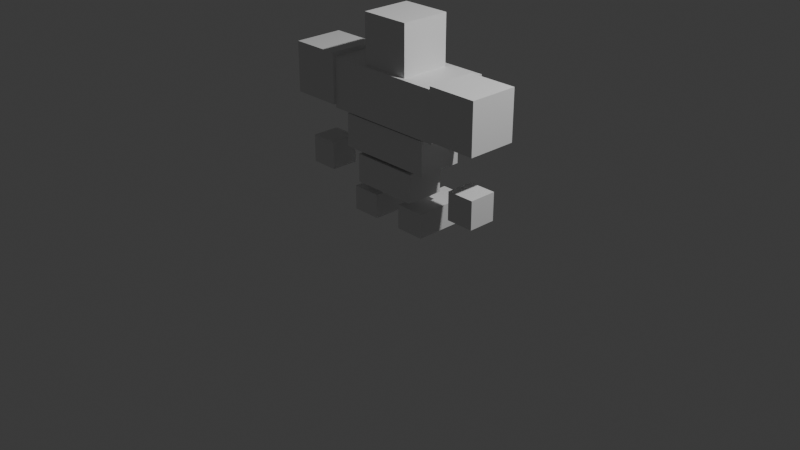 # Source: enemy2.blend  (saved by Blender 4.5.88; exported with 4.5.12 LTS)
import bpy
from mathutils import Matrix  # noqa: F401  (used for matrix-valued properties, if any)

bpy.ops.wm.read_factory_settings(use_empty=True)
scene = bpy.context.scene
scene.name = 'Scene'

# ---- collections
col_collection = bpy.data.collections.new('Collection'); scene.collection.children.link(col_collection)

# ---- materials (node trees are filled in below, after node groups)
mat_material = bpy.data.materials.new('Material')
mat_material.alpha_threshold = 0.0
mat_material.roughness = 0.5
mat_material.line_color = (0.0, 0.0, 0.0, 1.0)
mat_material_001 = bpy.data.materials.new('Material.001')
mat_material_001.alpha_threshold = 0.0
mat_material_001.roughness = 0.5
mat_material_001.line_color = (0.0, 0.0, 0.0, 1.0)
mat_material_002 = bpy.data.materials.new('Material.002')
mat_material_002.alpha_threshold = 0.0
mat_material_002.roughness = 0.5
mat_material_002.line_color = (0.0, 0.0, 0.0, 1.0)

# ---- material node trees
mat_material.use_nodes = True; mat_material.node_tree.nodes.clear()
_N = mat_material.node_tree.nodes; _L = mat_material.node_tree.links
n0 = _N.new('ShaderNodeOutputMaterial'); n0.name = 'Material Output'; n0.location = (300, 300)
n1 = _N.new('ShaderNodeBsdfPrincipled'); n1.name = 'Principled BSDF'; n1.location = (10, 300)
n1.inputs[3].default_value = 1.45
_L.new(n1.outputs[0], n0.inputs[0])
n0.is_active_output = True
mat_material_001.use_nodes = True; mat_material_001.node_tree.nodes.clear()
_N = mat_material_001.node_tree.nodes; _L = mat_material_001.node_tree.links
n0 = _N.new('ShaderNodeOutputMaterial'); n0.name = 'Material Output'; n0.location = (300, 300)
n1 = _N.new('ShaderNodeBsdfPrincipled'); n1.name = 'Principled BSDF'; n1.location = (10, 300)
n1.inputs[3].default_value = 1.45
_L.new(n1.outputs[0], n0.inputs[0])
n0.is_active_output = True
mat_material_002.use_nodes = True; mat_material_002.node_tree.nodes.clear()
_N = mat_material_002.node_tree.nodes; _L = mat_material_002.node_tree.links
n0 = _N.new('ShaderNodeOutputMaterial'); n0.name = 'Material Output'; n0.location = (300, 300)
n1 = _N.new('ShaderNodeBsdfPrincipled'); n1.name = 'Principled BSDF'; n1.location = (10, 300)
n1.inputs[3].default_value = 1.45
_L.new(n1.outputs[0], n0.inputs[0])
n0.is_active_output = True

# ---- world
world_world = bpy.data.worlds.new('World'); scene.world = world_world
world_world.use_nodes = True; world_world.node_tree.nodes.clear()
_N = world_world.node_tree.nodes; _L = world_world.node_tree.links
n0 = _N.new('ShaderNodeOutputWorld'); n0.name = 'World Output'; n0.location = (300, 300)
n1 = _N.new('ShaderNodeBackground'); n1.name = 'Background'; n1.location = (10, 300)
n1.inputs[0].default_value = (0.05088, 0.05088, 0.05088, 1.0)
_L.new(n1.outputs[0], n0.inputs[0])
n0.is_active_output = True
world_world.color = (0.05088, 0.05088, 0.05088)
world_world.sun_shadow_jitter_overblur = 0.0

# ---- cameras
cam_camera = bpy.data.cameras.new('Camera')
cam_camera.clip_end = 100.0
cam_camera.ortho_scale = 7.314

# ---- lights
light_light = bpy.data.lights.new('Light', 'POINT')
light_light.energy = 1000.0
light_light.shadow_soft_size = 0.1

# ---- meshes
me_cube = bpy.data.meshes.new('Cube')
me_cube.from_pydata([(0.425, 0.6733, 1.598), (0.425, 0.6733, 1.072), (0.425, -0.6733, 1.598), (0.425, -0.6733, 1.072), (-0.2281, 0.6733, 1.598), (-0.2281, 0.6733, 1.072), (-0.2281, -0.6733, 1.598), (-0.2281, -0.6733, 1.072)], [], [(0, 4, 6, 2), (3, 2, 6, 7), (7, 6, 4, 5), (5, 1, 3, 7), (1, 0, 2, 3), (5, 4, 0, 1)])
_uv = me_cube.uv_layers.new(name='UVMap')
_uv.uv.foreach_set('vector', [0.625, 0.5, 0.875, 0.5, 0.875, 0.75, 0.625, 0.75, 0.375, 0.75, 0.625, 0.75, 0.625, 1.0, 0.375, 1.0, 0.375, 0.0, 0.625, 0.0, 0.625, 0.25, 0.375, 0.25, 0.125, 0.5, 0.375, 0.5, 0.375, 0.75, 0.125, 0.75, 0.375, 0.5, 0.625, 0.5, 0.625, 0.75, 0.375, 0.75, 0.375, 0.25, 0.625, 0.25, 0.625, 0.5, 0.375, 0.5])
me_cube.materials.append(mat_material)
me_cube.use_mirror_vertex_groups = False
me_cube.update()
me_x = bpy.data.meshes.new('立方体')
me_x.from_pydata([(-0.1599, 0.1574, 0.004013), (-0.1599, 0.1574, 0.2634), (-0.1599, 0.4734, 0.004013), (-0.1599, 0.4734, 0.2634), (0.4854, 0.1574, 0.004013), (0.4854, 0.1574, 0.2634), (0.4854, 0.4734, 0.004013), (0.4854, 0.4734, 0.2634)], [], [(0, 1, 3, 2), (2, 3, 7, 6), (6, 7, 5, 4), (4, 5, 1, 0), (2, 6, 4, 0), (7, 3, 1, 5)])
_uv = me_x.uv_layers.new(name='UVマップ')
_uv.uv.foreach_set('vector', [0.375, 0.0, 0.625, 0.0, 0.625, 0.25, 0.375, 0.25, 0.375, 0.25, 0.625, 0.25, 0.625, 0.5, 0.375, 0.5, 0.375, 0.5, 0.625, 0.5, 0.625, 0.75, 0.375, 0.75, 0.375, 0.75, 0.625, 0.75, 0.625, 1.0, 0.375, 1.0, 0.125, 0.5, 0.375, 0.5, 0.375, 0.75, 0.125, 0.75, 0.625, 0.5, 0.875, 0.5, 0.875, 0.75, 0.625, 0.75])
_ca = me_x.color_attributes.new('属性', 'BYTE_COLOR', 'CORNER')
_ca.data.foreach_set('color', [1.0, 1.0, 1.0, 1.0, 1.0, 1.0, 1.0, 1.0, 1.0, 1.0, 1.0, 1.0, 1.0, 1.0, 1.0, 1.0, 1.0, 1.0, 1.0, 1.0, 1.0, 1.0, 1.0, 1.0, 1.0, 1.0, 1.0, 1.0, 1.0, 1.0, 1.0, 1.0, 1.0, 1.0, 1.0, 1.0, 1.0, 1.0, 1.0, 1.0, 1.0, 1.0, 1.0, 1.0, 1.0, 1.0, 1.0, 1.0, 1.0, 1.0, 1.0, 1.0, 1.0, 1.0, 1.0, 1.0, 1.0, 1.0, 1.0, 1.0, 1.0, 1.0, 1.0, 1.0, 1.0, 1.0, 1.0, 1.0, 1.0, 1.0, 1.0, 1.0, 1.0, 1.0, 1.0, 1.0, 1.0, 1.0, 1.0, 1.0, 1.0, 1.0, 1.0, 1.0, 1.0, 1.0, 1.0, 1.0, 1.0, 1.0, 1.0, 1.0, 1.0, 1.0, 1.0, 1.0])
me_x.update()
me_cube_001 = bpy.data.meshes.new('Cube.001')
me_cube_001.from_pydata([(0.2067, 0.3657, 0.661), (0.2067, 0.3657, 0.3584), (0.2067, -0.3657, 0.661), (0.2067, -0.3657, 0.3584), (-0.2067, 0.3657, 0.661), (-0.2067, 0.3657, 0.3584), (-0.2067, -0.3657, 0.661), (-0.2067, -0.3657, 0.3584)], [], [(0, 4, 6, 2), (3, 2, 6, 7), (7, 6, 4, 5), (5, 1, 3, 7), (1, 0, 2, 3), (5, 4, 0, 1)])
_uv = me_cube_001.uv_layers.new(name='UVMap')
_uv.uv.foreach_set('vector', [0.625, 0.5, 0.875, 0.5, 0.875, 0.75, 0.625, 0.75, 0.375, 0.75, 0.625, 0.75, 0.625, 1.0, 0.375, 1.0, 0.375, 0.0, 0.625, 0.0, 0.625, 0.25, 0.375, 0.25, 0.125, 0.5, 0.375, 0.5, 0.375, 0.75, 0.125, 0.75, 0.375, 0.5, 0.625, 0.5, 0.625, 0.75, 0.375, 0.75, 0.375, 0.25, 0.625, 0.25, 0.625, 0.5, 0.375, 0.5])
me_cube_001.materials.append(mat_material_001)
me_cube_001.use_mirror_vertex_groups = False
me_cube_001.update()
me_cube_002 = bpy.data.meshes.new('Cube.002')
me_cube_002.from_pydata([(0.2832, 0.5244, 1.049), (0.2832, 0.5244, 0.6927), (0.2832, -0.5244, 1.049), (0.2832, -0.5244, 0.6927), (-0.2045, 0.5244, 1.049), (-0.2045, 0.5244, 0.6927), (-0.2045, -0.5244, 1.049), (-0.2045, -0.5244, 0.6927)], [], [(0, 4, 6, 2), (3, 2, 6, 7), (7, 6, 4, 5), (5, 1, 3, 7), (1, 0, 2, 3), (5, 4, 0, 1)])
_uv = me_cube_002.uv_layers.new(name='UVMap')
_uv.uv.foreach_set('vector', [0.625, 0.5, 0.875, 0.5, 0.875, 0.75, 0.625, 0.75, 0.375, 0.75, 0.625, 0.75, 0.625, 1.0, 0.375, 1.0, 0.375, 0.0, 0.625, 0.0, 0.625, 0.25, 0.375, 0.25, 0.125, 0.5, 0.375, 0.5, 0.375, 0.75, 0.125, 0.75, 0.375, 0.5, 0.625, 0.5, 0.625, 0.75, 0.375, 0.75, 0.375, 0.25, 0.625, 0.25, 0.625, 0.5, 0.375, 0.5])
_ca = me_cube_002.color_attributes.new('属性', 'BYTE_COLOR', 'CORNER')
_ca.data.foreach_set('color', [1.0, 1.0, 1.0, 1.0, 1.0, 1.0, 1.0, 1.0, 1.0, 1.0, 1.0, 1.0, 1.0, 1.0, 1.0, 1.0, 1.0, 1.0, 1.0, 1.0, 1.0, 1.0, 1.0, 1.0, 1.0, 1.0, 1.0, 1.0, 1.0, 1.0, 1.0, 1.0, 1.0, 1.0, 1.0, 1.0, 1.0, 1.0, 1.0, 1.0, 1.0, 1.0, 1.0, 1.0, 1.0, 1.0, 1.0, 1.0, 1.0, 1.0, 1.0, 1.0, 1.0, 1.0, 1.0, 1.0, 1.0, 1.0, 1.0, 1.0, 1.0, 1.0, 1.0, 1.0, 1.0, 1.0, 1.0, 1.0, 1.0, 1.0, 1.0, 1.0, 1.0, 1.0, 1.0, 1.0, 1.0, 1.0, 1.0, 1.0, 1.0, 1.0, 1.0, 1.0, 1.0, 1.0, 1.0, 1.0, 1.0, 1.0, 1.0, 1.0, 1.0, 1.0, 1.0, 1.0])
me_cube_002.materials.append(mat_material_002)
me_cube_002.use_mirror_vertex_groups = False
me_cube_002.update()
me_001 = bpy.data.meshes.new('立方体.001')
me_001.from_pydata([(-0.9121, 2.384, 3.947), (-0.9121, 2.384, 5.849), (-0.9121, 4.286, 3.947), (-0.9121, 4.286, 5.849), (0.9898, 2.384, 3.947), (0.9898, 2.384, 5.849), (0.9898, 4.286, 3.947), (0.9898, 4.286, 5.849)], [], [(0, 1, 3, 2), (2, 3, 7, 6), (6, 7, 5, 4), (4, 5, 1, 0), (2, 6, 4, 0), (7, 3, 1, 5)])
_uv = me_001.uv_layers.new(name='UVマップ')
_uv.uv.foreach_set('vector', [0.375, 0.0, 0.625, 0.0, 0.625, 0.25, 0.375, 0.25, 0.375, 0.25, 0.625, 0.25, 0.625, 0.5, 0.375, 0.5, 0.375, 0.5, 0.625, 0.5, 0.625, 0.75, 0.375, 0.75, 0.375, 0.75, 0.625, 0.75, 0.625, 1.0, 0.375, 1.0, 0.125, 0.5, 0.375, 0.5, 0.375, 0.75, 0.125, 0.75, 0.625, 0.5, 0.875, 0.5, 0.875, 0.75, 0.625, 0.75])
_ca = me_001.color_attributes.new('属性', 'BYTE_COLOR', 'CORNER')
_ca.data.foreach_set('color', [1.0, 1.0, 1.0, 1.0, 1.0, 1.0, 1.0, 1.0, 1.0, 1.0, 1.0, 1.0, 1.0, 1.0, 1.0, 1.0, 1.0, 1.0, 1.0, 1.0, 1.0, 1.0, 1.0, 1.0, 1.0, 1.0, 1.0, 1.0, 1.0, 1.0, 1.0, 1.0, 1.0, 1.0, 1.0, 1.0, 1.0, 1.0, 1.0, 1.0, 1.0, 1.0, 1.0, 1.0, 1.0, 1.0, 1.0, 1.0, 1.0, 1.0, 1.0, 1.0, 1.0, 1.0, 1.0, 1.0, 1.0, 1.0, 1.0, 1.0, 1.0, 1.0, 1.0, 1.0, 1.0, 1.0, 1.0, 1.0, 1.0, 1.0, 1.0, 1.0, 1.0, 1.0, 1.0, 1.0, 1.0, 1.0, 1.0, 1.0, 1.0, 1.0, 1.0, 1.0, 1.0, 1.0, 1.0, 1.0, 1.0, 1.0, 1.0, 1.0, 1.0, 1.0, 1.0, 1.0])
me_001.use_mirror_x = True
me_001.update()
me_002 = bpy.data.meshes.new('立方体.002')
me_002.from_pydata([(-0.1497, 0.8279, 0.3292), (-0.1497, 0.8279, 0.6287), (-0.1497, 1.127, 0.3292), (-0.1497, 1.127, 0.6287), (0.1497, 0.8279, 0.3292), (0.1497, 0.8279, 0.6287), (0.1497, 1.127, 0.3292), (0.1497, 1.127, 0.6287)], [], [(0, 1, 3, 2), (2, 3, 7, 6), (6, 7, 5, 4), (4, 5, 1, 0), (2, 6, 4, 0), (7, 3, 1, 5)])
_uv = me_002.uv_layers.new(name='UVマップ')
_uv.uv.foreach_set('vector', [0.375, 0.0, 0.625, 0.0, 0.625, 0.25, 0.375, 0.25, 0.375, 0.25, 0.625, 0.25, 0.625, 0.5, 0.375, 0.5, 0.375, 0.5, 0.625, 0.5, 0.625, 0.75, 0.375, 0.75, 0.375, 0.75, 0.625, 0.75, 0.625, 1.0, 0.375, 1.0, 0.125, 0.5, 0.375, 0.5, 0.375, 0.75, 0.125, 0.75, 0.625, 0.5, 0.875, 0.5, 0.875, 0.75, 0.625, 0.75])
_ca = me_002.color_attributes.new('属性', 'BYTE_COLOR', 'CORNER')
_ca.data.foreach_set('color', [1.0, 1.0, 1.0, 1.0, 1.0, 1.0, 1.0, 1.0, 1.0, 1.0, 1.0, 1.0, 1.0, 1.0, 1.0, 1.0, 1.0, 1.0, 1.0, 1.0, 1.0, 1.0, 1.0, 1.0, 1.0, 1.0, 1.0, 1.0, 1.0, 1.0, 1.0, 1.0, 1.0, 1.0, 1.0, 1.0, 1.0, 1.0, 1.0, 1.0, 1.0, 1.0, 1.0, 1.0, 1.0, 1.0, 1.0, 1.0, 1.0, 1.0, 1.0, 1.0, 1.0, 1.0, 1.0, 1.0, 1.0, 1.0, 1.0, 1.0, 1.0, 1.0, 1.0, 1.0, 1.0, 1.0, 1.0, 1.0, 1.0, 1.0, 1.0, 1.0, 1.0, 1.0, 1.0, 1.0, 1.0, 1.0, 1.0, 1.0, 1.0, 1.0, 1.0, 1.0, 1.0, 1.0, 1.0, 1.0, 1.0, 1.0, 1.0, 1.0, 1.0, 1.0, 1.0, 1.0])
me_002.update()
me_003 = bpy.data.meshes.new('立方体.003')
me_003.from_pydata([(-0.1865, -0.2686, 1.587), (-0.1865, -0.2686, 2.124), (-0.1865, 0.2686, 1.587), (-0.1865, 0.2686, 2.124), (0.3507, -0.2686, 1.587), (0.3507, -0.2686, 2.124), (0.3507, 0.2686, 1.587), (0.3507, 0.2686, 2.124)], [], [(0, 1, 3, 2), (2, 3, 7, 6), (6, 7, 5, 4), (4, 5, 1, 0), (2, 6, 4, 0), (7, 3, 1, 5)])
_uv = me_003.uv_layers.new(name='UVマップ')
_uv.uv.foreach_set('vector', [0.375, 0.0, 0.625, 0.0, 0.625, 0.25, 0.375, 0.25, 0.375, 0.25, 0.625, 0.25, 0.625, 0.5, 0.375, 0.5, 0.375, 0.5, 0.625, 0.5, 0.625, 0.75, 0.375, 0.75, 0.375, 0.75, 0.625, 0.75, 0.625, 1.0, 0.375, 1.0, 0.125, 0.5, 0.375, 0.5, 0.375, 0.75, 0.125, 0.75, 0.625, 0.5, 0.875, 0.5, 0.875, 0.75, 0.625, 0.75])
me_003.update()
arm_x = bpy.data.armatures.new('アーマチュア')  # bones are not reproduced

# ---- objects
ob_cube = bpy.data.objects.new('Cube', me_cube)
ob_light = bpy.data.objects.new('Light', light_light)
ob_camera = bpy.data.objects.new('Camera', cam_camera)
ob_x = bpy.data.objects.new('立方体', me_x)
ob_cube_001 = bpy.data.objects.new('Cube.001', me_cube_001)
ob_cube_002 = bpy.data.objects.new('Cube.002', me_cube_002)
ob_001 = bpy.data.objects.new('立方体.001', me_001)
ob_002 = bpy.data.objects.new('立方体.002', me_002)
ob_003 = bpy.data.objects.new('立方体.003', me_003)
ob_x_1 = bpy.data.objects.new('アーマチュア', arm_x)

# ---- transforms, parenting, visibility, modifiers, constraints
ob_cube.parent = ob_x_1
ob_cube.location = (0.0, 0.0, 0.0)
ob_cube.rotation_euler = (0.0, 0.0, 1.571)
ob_cube.lock_rotations_4d = False
ob_cube.empty_display_type = 'ARROWS'
ob_cube.lineart.crease_threshold = 0.0
_vg = ob_cube.vertex_groups.new(name='Base')
_vg = ob_cube.vertex_groups.new(name='Spine')
for _i, _w in zip([0, 1, 2, 4, 5, 6, 7], [0.0, 0.0, 0.0, 0.0, 0.0, 0.0, 0.0]): _vg.add([_i], _w, 'REPLACE')
_vg = ob_cube.vertex_groups.new(name='Spine.001')
for _i, _w in zip([0, 1, 2, 3, 4, 5, 6, 7], [0.9746, 0.9908, 0.9887, 0.9843, 0.9935, 0.9951, 0.9834, 0.997]): _vg.add([_i], _w, 'REPLACE')
_vg = ob_cube.vertex_groups.new(name='Chest')
for _i, _w in zip([0, 1, 2, 3, 4, 5, 6, 7], [0.9804, 0.9933, 0.9983, 0.9969, 0.9994, 1.0, 0.9939, 1.0]): _vg.add([_i], _w, 'REPLACE')
_vg = ob_cube.vertex_groups.new(name='Neck')
_vg = ob_cube.vertex_groups.new(name='Shoulder.R')
for _i, _w in zip([0, 1, 2, 3, 4, 5, 6, 7], [0.01566, 0.0002166, 0.002657, 1.583e-10, 0.004254, 0.0, 0.004, 5.201e-09]): _vg.add([_i], _w, 'REPLACE')
_vg = ob_cube.vertex_groups.new(name='Finger.R')
_vg = ob_cube.vertex_groups.new(name='Shoulder.L')
for _i, _w in zip([0, 1, 2, 3, 4, 5, 6, 7], [4.358e-06, 4.853e-06, 2.627e-06, 4.674e-11, 3.918e-07, 9.597e-10, 0.0, 3.943e-13]): _vg.add([_i], _w, 'REPLACE')
_vg = ob_cube.vertex_groups.new(name='Finger.L')
_vg = ob_cube.vertex_groups.new(name='Foot.R')
_vg = ob_cube.vertex_groups.new(name='Toe.R')
_vg = ob_cube.vertex_groups.new(name='Foot.L')
_vg = ob_cube.vertex_groups.new(name='Toe.L')
_m = ob_cube.modifiers.new('アーマチュア', 'ARMATURE')
_m.object = ob_x_1
ob_light.location = (4.076, 1.005, 5.904)
ob_light.rotation_euler = (0.6503, 0.05522, 1.866)
ob_light.lock_rotations_4d = False
ob_light.empty_display_type = 'ARROWS'
ob_light.color = (0.0, 0.0, 0.0, 0.0)
ob_light.lineart.crease_threshold = 0.0
ob_camera.location = (7.359, -6.926, 4.958)
ob_camera.rotation_euler = (1.109, 0.0, 0.8149)
ob_camera.lock_rotations_4d = False
ob_camera.empty_display_type = 'ARROWS'
ob_camera.color = (0.0, 0.0, 0.0, 0.0)
ob_camera.display_type = 'WIRE'
ob_camera.lineart.crease_threshold = 0.0
ob_x.parent = ob_x_1
ob_x.location = (0.0, 0.0, 0.0)
ob_x.rotation_euler = (0.0, 0.0, 1.571)
_vg = ob_x.vertex_groups.new(name='Base')
_vg = ob_x.vertex_groups.new(name='Spine')
_vg = ob_x.vertex_groups.new(name='Spine.001')
_vg = ob_x.vertex_groups.new(name='Chest')
_vg = ob_x.vertex_groups.new(name='Neck')
_vg = ob_x.vertex_groups.new(name='Shoulder.R')
for _i, _w in zip([0, 1, 3], [0.0, 0.0, 0.0]): _vg.add([_i], _w, 'REPLACE')
_vg = ob_x.vertex_groups.new(name='Finger.R')
_vg = ob_x.vertex_groups.new(name='Shoulder.L')
_vg = ob_x.vertex_groups.new(name='Finger.L')
_vg = ob_x.vertex_groups.new(name='Foot.R')
for _i, _w in zip([0, 1, 2, 3, 4, 5, 6, 7], [0.008683, 0.0001459, 0.00549, 0.03929, 0.009604, 0.01908, 0.01958, 0.0425]): _vg.add([_i], _w, 'REPLACE')
_vg = ob_x.vertex_groups.new(name='Toe.R')
for _i, _w in zip([0, 1, 2, 3, 4, 5, 6, 7], [1.0, 0.9984, 0.9999, 0.9732, 1.0, 0.9999, 0.9951, 0.9989]): _vg.add([_i], _w, 'REPLACE')
_vg = ob_x.vertex_groups.new(name='Foot.L')
_vg = ob_x.vertex_groups.new(name='Toe.L')
_m = ob_x.modifiers.new('ミラー', 'MIRROR')
_m.use_axis = (False, True, False)
_m = ob_x.modifiers.new('アーマチュア', 'ARMATURE')
_m.object = ob_x_1
_m.use_deform_preserve_volume = True
ob_cube_001.parent = ob_x_1
ob_cube_001.location = (0.0, 0.0, 0.0)
ob_cube_001.rotation_euler = (0.0, 0.0, 1.571)
ob_cube_001.lock_rotations_4d = False
ob_cube_001.empty_display_type = 'ARROWS'
ob_cube_001.lineart.crease_threshold = 0.0
_vg = ob_cube_001.vertex_groups.new(name='Base')
for _i, _w in zip([0, 1, 2, 3, 4, 5, 6, 7], [0.0, 0.0, 0.0, 0.0, 0.0, 0.0, 0.0, 0.0]): _vg.add([_i], _w, 'REPLACE')
_vg = ob_cube_001.vertex_groups.new(name='Spine')
_vg = ob_cube_001.vertex_groups.new(name='Spine.001')
_vg = ob_cube_001.vertex_groups.new(name='Chest')
_vg = ob_cube_001.vertex_groups.new(name='Neck')
_vg = ob_cube_001.vertex_groups.new(name='Shoulder.R')
_vg = ob_cube_001.vertex_groups.new(name='Finger.R')
_vg = ob_cube_001.vertex_groups.new(name='Shoulder.L')
_vg = ob_cube_001.vertex_groups.new(name='Finger.L')
_vg = ob_cube_001.vertex_groups.new(name='Foot.R')
for _i, _w in zip([0, 1, 2, 3, 4, 5, 6, 7], [0.0, 0.0, 0.0, 0.0, 0.0, 0.0, 0.0, 0.0]): _vg.add([_i], _w, 'REPLACE')
_vg = ob_cube_001.vertex_groups.new(name='Toe.R')
for _i, _w in zip([0, 1, 3, 4, 5, 6, 7], [0.0, 0.0, 0.0, 0.0, 0.0, 0.0, 0.0]): _vg.add([_i], _w, 'REPLACE')
_vg = ob_cube_001.vertex_groups.new(name='Foot.L')
for _i, _w in zip([0, 1, 2, 3, 4, 5, 6, 7], [0.0, 0.0, 0.0, 0.0, 0.0, 0.0, 0.0, 0.0]): _vg.add([_i], _w, 'REPLACE')
_vg = ob_cube_001.vertex_groups.new(name='Toe.L')
for _i, _w in zip([0, 1, 2, 3, 4, 5, 6, 7], [0.0, 0.0, 0.0, 0.0, 0.0, 0.0, 0.0, 0.0]): _vg.add([_i], _w, 'REPLACE')
_m = ob_cube_001.modifiers.new('アーマチュア', 'ARMATURE')
_m.object = ob_x_1
_m.use_deform_preserve_volume = True
ob_cube_002.parent = ob_x_1
ob_cube_002.location = (0.0, 0.0, 0.0)
ob_cube_002.rotation_euler = (0.0, 0.0, 1.571)
ob_cube_002.lock_rotations_4d = False
ob_cube_002.empty_display_type = 'ARROWS'
ob_cube_002.lineart.crease_threshold = 0.0
_vg = ob_cube_002.vertex_groups.new(name='Base')
_vg = ob_cube_002.vertex_groups.new(name='Spine')
for _i, _w in zip([0, 1, 2, 3, 4, 5, 6, 7], [0.6804, 0.3213, 0.6748, 0.3165, 0.671, 0.3012, 0.6954, 0.3248]): _vg.add([_i], _w, 'REPLACE')
_vg = ob_cube_002.vertex_groups.new(name='Spine.001')
for _i, _w in zip([0, 1, 2, 3, 4, 5, 6, 7], [0.005696, 0.01859, 0.01577, 0.003813, 0.039, 0.008678, 0.009055, 0.004816]): _vg.add([_i], _w, 'REPLACE')
_vg = ob_cube_002.vertex_groups.new(name='Chest')
_vg = ob_cube_002.vertex_groups.new(name='Neck')
_vg = ob_cube_002.vertex_groups.new(name='Shoulder.R')
_vg = ob_cube_002.vertex_groups.new(name='Finger.R')
_vg = ob_cube_002.vertex_groups.new(name='Shoulder.L')
_vg = ob_cube_002.vertex_groups.new(name='Finger.L')
for _i, _w in zip([0, 1, 2, 3], [0.0, 0.0, 0.0006266, 0.0008982]): _vg.add([_i], _w, 'REPLACE')
_vg = ob_cube_002.vertex_groups.new(name='Foot.R')
_vg = ob_cube_002.vertex_groups.new(name='Toe.R')
_vg = ob_cube_002.vertex_groups.new(name='Foot.L')
_vg = ob_cube_002.vertex_groups.new(name='Toe.L')
_m = ob_cube_002.modifiers.new('アーマチュア', 'ARMATURE')
_m.object = ob_x_1
_m.use_deform_preserve_volume = True
ob_001.parent = ob_x_1
ob_001.location = (0.0, 0.0, 0.0)
ob_001.rotation_euler = (0.0, 0.0, 1.571)
ob_001.scale = (0.2813, 0.2813, 0.2813)
ob_001.use_mesh_mirror_x = True
_vg = ob_001.vertex_groups.new(name='Base')
for _i, _w in zip([0, 1, 2, 3, 4, 5, 6, 7], [1.0, 0.9967, 1.0, 0.9918, 1.0, 0.9999, 1.0, 0.9959]): _vg.add([_i], _w, 'REPLACE')
_vg = ob_001.vertex_groups.new(name='Spine')
for _i, _w in zip([0, 1, 2, 3, 4, 5, 6, 7], [0.9996, 0.9975, 1.0, 0.9994, 0.9997, 0.9992, 1.0, 0.9888]): _vg.add([_i], _w, 'REPLACE')
_vg = ob_001.vertex_groups.new(name='Spine.001')
for _i, _w in zip([0, 1, 2, 3, 4, 5, 6, 7], [1.0, 0.9977, 1.0, 1.0, 1.0, 0.9986, 0.995, 1.0]): _vg.add([_i], _w, 'REPLACE')
_vg = ob_001.vertex_groups.new(name='Chest')
for _i, _w in zip([0, 1, 2, 3, 4, 5, 6, 7], [0.999, 0.971, 0.9999, 1.0, 0.9997, 1.0, 1.0, 0.9999]): _vg.add([_i], _w, 'REPLACE')
_vg = ob_001.vertex_groups.new(name='Neck')
_vg = ob_001.vertex_groups.new(name='Shoulder.R')
for _i, _w in zip([0, 1, 2, 3, 4, 5, 6, 7], [0.9996, 1.0, 0.9981, 0.9995, 0.9999, 1.0, 1.0, 0.9997]): _vg.add([_i], _w, 'REPLACE')
_vg = ob_001.vertex_groups.new(name='Finger.R')
_vg = ob_001.vertex_groups.new(name='Shoulder.L')
_vg = ob_001.vertex_groups.new(name='Finger.L')
_vg = ob_001.vertex_groups.new(name='Foot.R')
for _i, _w in zip([6, 7], [0.0, 0.0]): _vg.add([_i], _w, 'REPLACE')
_vg = ob_001.vertex_groups.new(name='Toe.R')
for _i, _w in zip([0, 1, 2, 3, 4, 5, 6, 7], [0.0, 0.0, 0.0, 0.0, 0.0, 0.0, 0.0, 0.0]): _vg.add([_i], _w, 'REPLACE')
_vg = ob_001.vertex_groups.new(name='Foot.L')
_vg = ob_001.vertex_groups.new(name='Toe.L')
for _i, _w in zip([0, 1, 2, 3, 4, 5, 6, 7], [1.224e-05, 0.0002766, 5.374e-05, 8.583e-05, 0.0, 3.342e-05, 0.0001593, 1.405e-07]): _vg.add([_i], _w, 'REPLACE')
_m = ob_001.modifiers.new('ミラー', 'MIRROR')
_m.use_axis = (False, True, False)
_m = ob_001.modifiers.new('アーマチュア', 'ARMATURE')
_m.object = ob_x_1
_m.use_deform_preserve_volume = True
ob_002.parent = ob_x_1
ob_002.location = (0.0, 0.0, 0.0)
ob_002.rotation_euler = (0.0, 0.0, 1.571)
_vg = ob_002.vertex_groups.new(name='Base')
_vg = ob_002.vertex_groups.new(name='Spine')
_vg = ob_002.vertex_groups.new(name='Spine.001')
_vg = ob_002.vertex_groups.new(name='Chest')
_vg = ob_002.vertex_groups.new(name='Neck')
_vg = ob_002.vertex_groups.new(name='Shoulder.R')
for _i, _w in zip([0, 1, 2, 3, 4, 5, 6, 7], [9.281e-08, 0.0004141, 0.001616, 0.007327, 0.0003401, 0.0001555, 0.0003303, 0.04524]): _vg.add([_i], _w, 'REPLACE')
_vg = ob_002.vertex_groups.new(name='Finger.R')
_vg.add([0, 1, 2, 3, 4, 5, 6, 7], 1.0, 'REPLACE')
_vg = ob_002.vertex_groups.new(name='Shoulder.L')
for _i, _w in zip([0, 1, 2, 3, 4, 5, 6, 7], [2.487e-07, 6.898e-05, 0.0002382, 1.103e-06, 1.112e-10, 8.224e-06, 7.824e-07, 7.012e-06]): _vg.add([_i], _w, 'REPLACE')
_vg = ob_002.vertex_groups.new(name='Finger.L')
_vg = ob_002.vertex_groups.new(name='Foot.R')
_vg = ob_002.vertex_groups.new(name='Toe.R')
_vg = ob_002.vertex_groups.new(name='Foot.L')
_vg = ob_002.vertex_groups.new(name='Toe.L')
_vg = ob_002.vertex_groups.new(name='Arm.L')
_vg = ob_002.vertex_groups.new(name='Arm.R')
for _i, _w in zip([0, 1, 2, 3, 4, 5, 6, 7], [0.9998, 0.9987, 0.9983, 0.9998, 0.9971, 0.9903, 0.9868, 0.9954]): _vg.add([_i], _w, 'REPLACE')
_m = ob_002.modifiers.new('ミラー', 'MIRROR')
_m.use_axis = (False, True, False)
_m = ob_002.modifiers.new('アーマチュア', 'ARMATURE')
_m.object = ob_x_1
_m.use_deform_preserve_volume = True
ob_003.parent = ob_x_1
ob_003.location = (0.0, 0.0, 0.0)
ob_003.rotation_euler = (0.0, 0.0, 1.571)
_vg = ob_003.vertex_groups.new(name='Base')
_vg = ob_003.vertex_groups.new(name='Spine')
_vg = ob_003.vertex_groups.new(name='Spine.001')
_vg = ob_003.vertex_groups.new(name='Chest')
_vg = ob_003.vertex_groups.new(name='Neck')
_vg.add([0, 1, 2, 3, 4, 5, 6, 7], 1.0, 'REPLACE')
_vg = ob_003.vertex_groups.new(name='Shoulder.R')
_vg = ob_003.vertex_groups.new(name='Finger.R')
_vg = ob_003.vertex_groups.new(name='Shoulder.L')
_vg = ob_003.vertex_groups.new(name='Finger.L')
_vg = ob_003.vertex_groups.new(name='Foot.R')
_vg = ob_003.vertex_groups.new(name='Toe.R')
_vg = ob_003.vertex_groups.new(name='Foot.L')
_vg = ob_003.vertex_groups.new(name='Toe.L')
_m = ob_003.modifiers.new('アーマチュア', 'ARMATURE')
_m.object = ob_x_1
_m.use_deform_preserve_volume = True
ob_x_1.location = (0.0, 0.0, 0.0)
ob_x_1.show_in_front = True

# ---- collection membership
col_collection.objects.link(ob_cube)
col_collection.objects.link(ob_light)
col_collection.objects.link(ob_camera)
col_collection.objects.link(ob_x)
col_collection.objects.link(ob_cube_001)
col_collection.objects.link(ob_cube_002)
col_collection.objects.link(ob_001)
col_collection.objects.link(ob_002)
col_collection.objects.link(ob_003)
col_collection.objects.link(ob_x_1)

# ---- scene / render settings (as saved in the file)
scene.camera = ob_camera
scene.frame_start = 1; scene.frame_end = 25; scene.frame_set(25)
scene.render.engine = 'BLENDER_EEVEE_NEXT'
bpy.context.view_layer.update()

